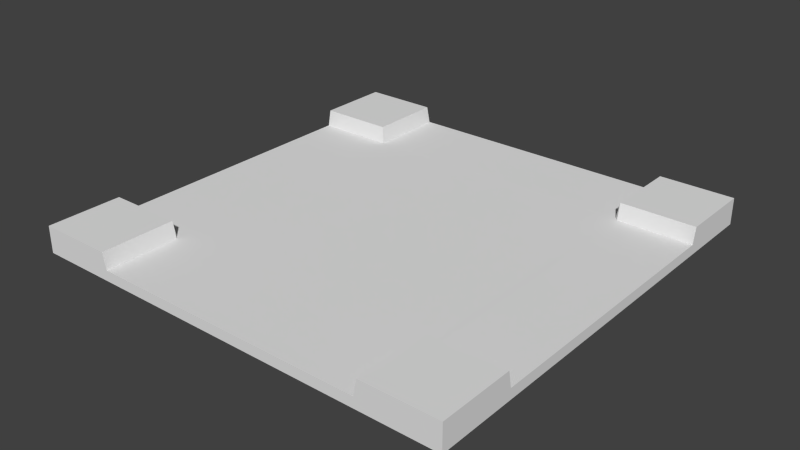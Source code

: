 # Source: jalanPerempatan.blend  (saved by Blender 2.78.0; exported with 4.5.12 LTS)
import bpy
from mathutils import Matrix  # noqa: F401  (used for matrix-valued properties, if any)

bpy.ops.wm.read_factory_settings(use_empty=True)
scene = bpy.context.scene
scene.name = 'Scene'

# ---- collections
col_collection_1 = bpy.data.collections.new('Collection 1'); scene.collection.children.link(col_collection_1)

# ---- materials (node trees are filled in below, after node groups)
mat_jalanperempatan = bpy.data.materials.new('jalanPerempatan')
mat_jalanperempatan.alpha_threshold = 0.0
mat_jalanperempatan.use_transparent_shadow = False
mat_jalanperempatan.roughness = 0.5

# ---- material node trees

# ---- world
world_world = bpy.data.worlds.new('World'); scene.world = world_world
world_world.color = (0.05088, 0.05088, 0.05088)
world_world.use_sun_shadow = False
world_world.sun_shadow_jitter_overblur = 0.0
world_world.cycles.sampling_method = 'NONE'
world_world.cycles.sample_map_resolution = 256

# ---- meshes
me_cube_002 = bpy.data.meshes.new('Cube.002')
me_cube_002.from_pydata([(-9.074, -9.074, -0.6181), (-9.074, -9.074, 0.5011), (-9.074, 9.074, -0.6181), (-9.074, 9.074, 0.5011), (9.074, -9.074, -0.6181), (9.074, -9.074, 0.5011), (9.074, 9.074, -0.6181), (9.074, 9.074, 0.5011), (-9.074, 5.934, -0.6181), (-9.074, -5.934, -0.6181), (-9.074, -5.934, 0.5011), (-9.074, 5.934, 0.5011), (9.074, -5.934, -0.6181), (9.074, 5.934, -0.6181), (9.074, 5.934, 0.5011), (9.074, -5.934, 0.5011), (5.929, 9.074, -0.6181), (-5.929, 9.074, -0.6181), (-5.929, 9.074, 0.5011), (5.929, 9.074, 0.5011), (-5.929, -9.074, -0.6181), (5.929, -9.074, -0.6181), (5.929, -9.074, 0.5011), (-5.929, -9.074, 0.5011), (-5.929, 5.934, 0.5011), (5.929, 5.934, 0.5011), (-5.929, -5.934, 0.5011), (5.929, -5.934, 0.5011), (5.929, 5.934, -0.6181), (-5.929, 5.934, -0.6181), (5.929, -5.934, -0.6181), (-5.929, -5.934, -0.6181), (5.795, 9.074, -0.6181), (-5.795, 9.074, -0.6181), (-5.795, 9.074, -0.1842), (5.795, 9.074, -0.1842), (-5.795, -9.074, -0.6181), (5.795, -9.074, -0.6181), (5.795, -9.074, -0.1857), (-5.795, -9.074, -0.1857), (-5.795, 5.934, -0.1842), (5.795, 5.934, -0.1842), (-5.795, -5.934, -0.1857), (5.795, -5.934, -0.1857), (5.795, 5.934, -0.6181), (-5.795, 5.934, -0.6181), (5.795, -5.934, -0.6181), (-5.795, -5.934, -0.6181), (-9.074, 5.794, -0.6181), (-9.074, -5.794, -0.6181), (-9.074, -5.794, -0.1832), (-9.074, 5.794, -0.1832), (9.074, -5.794, -0.6181), (9.074, 5.794, -0.6181), (9.074, 5.794, -0.1857), (9.074, -5.794, -0.1857), (-5.929, 5.794, -0.6181), (-5.929, -5.794, -0.6181), (5.929, 5.794, -0.6181), (5.929, -5.794, -0.6181), (5.929, 5.794, -0.1857), (5.929, -5.794, -0.1857), (-5.929, 5.794, -0.1832), (-5.929, -5.794, -0.1832), (5.795, 5.794, -0.1857), (5.795, -5.794, -0.1857), (-5.795, 5.794, -0.1857), (-5.795, -5.794, -0.1857), (-5.795, 5.794, -0.6181), (-5.795, -5.794, -0.6181), (5.795, 5.794, -0.6181), (5.795, -5.794, -0.6181)], [], [(8, 11, 3, 2), (16, 19, 7, 6), (12, 15, 5, 4), (30, 12, 4, 21), (26, 10, 1, 23), (18, 3, 11, 24), (63, 50, 10, 26), (16, 6, 13, 28), (59, 52, 12, 30), (20, 23, 1, 0), (6, 7, 14, 13), (52, 55, 15, 12), (0, 1, 10, 9), (48, 51, 11, 8), (4, 5, 22, 21), (36, 39, 23, 20), (49, 57, 31, 9), (71, 59, 30, 46), (2, 17, 29, 8), (32, 16, 28, 44), (55, 61, 27, 15), (67, 63, 26, 42), (7, 19, 25, 14), (34, 18, 24, 40), (15, 27, 22, 5), (42, 26, 23, 39), (9, 31, 20, 0), (46, 30, 21, 37), (2, 3, 18, 17), (32, 35, 19, 16), (17, 18, 34, 33), (33, 34, 35, 32), (31, 47, 36, 20), (47, 46, 37, 36), (27, 43, 38, 22), (43, 42, 39, 38), (19, 35, 41, 25), (35, 34, 40, 41), (61, 65, 43, 27), (65, 67, 42, 43), (17, 33, 45, 29), (33, 32, 44, 45), (57, 69, 47, 31), (69, 71, 46, 47), (21, 22, 38, 37), (37, 38, 39, 36), (45, 44, 70, 68), (68, 70, 71, 69), (29, 45, 68, 56), (56, 68, 69, 57), (41, 40, 66, 64), (64, 66, 67, 65), (25, 41, 64, 60), (60, 64, 65, 61), (40, 24, 62, 66), (66, 62, 63, 67), (14, 25, 60, 54), (54, 60, 61, 55), (44, 28, 58, 70), (70, 58, 59, 71), (8, 29, 56, 48), (48, 56, 57, 49), (9, 10, 50, 49), (49, 50, 51, 48), (13, 14, 54, 53), (53, 54, 55, 52), (28, 13, 53, 58), (58, 53, 52, 59), (24, 11, 51, 62), (62, 51, 50, 63)])
_uv = me_cube_002.uv_layers.new(name='UVMap')
_uv.uv.foreach_set('vector', [0.8398, 0.7792, 0.8667, 0.7792, 0.8667, 0.9081, 0.8399, 0.9082, 0.8395, 0.9235, 0.8126, 0.9235, 0.8126, 0.7944, 0.8395, 0.7944, 0.7013, 0.7485, 0.7013, 0.7944, 0.6259, 0.7944, 0.626, 0.7484, 0.8143, 0.6064, 0.8945, 0.6079, 0.8944, 0.744, 0.8147, 0.7437, 0.5807, 0.7779, 0.5807, 0.9071, 0.5054, 0.9071, 0.5054, 0.7779, 0.9422, 0.9081, 0.8667, 0.9081, 0.8667, 0.7792, 0.9421, 0.7791, 0.5975, 0.7779, 0.5975, 0.9071, 0.5807, 0.9071, 0.5807, 0.7779, 0.8168, 0.0003084, 0.8952, 0.0008923, 0.8955, 0.1351, 0.8152, 0.1378, 0.8145, 0.5997, 0.8946, 0.6018, 0.8945, 0.6079, 0.8143, 0.6064, 0.4785, 0.7779, 0.5054, 0.7779, 0.5054, 0.9071, 0.4785, 0.9071, 0.8126, 0.7484, 0.8126, 0.7944, 0.7372, 0.7944, 0.7372, 0.7484, 0.7047, 0.7485, 0.7047, 0.7662, 0.7013, 0.7944, 0.7013, 0.7485, 0.5054, 0.9531, 0.5054, 0.9071, 0.5807, 0.9071, 0.5807, 0.9531, 0.8398, 0.7734, 0.8503, 0.7734, 0.8667, 0.7792, 0.8398, 0.7792, 0.5991, 0.7943, 0.6259, 0.7944, 0.6259, 0.9235, 0.5991, 0.9235, 0.4785, 0.7724, 0.4889, 0.7724, 0.5054, 0.7779, 0.4785, 0.7779, 0.4579, 0.603, 0.5381, 0.5996, 0.5383, 0.6063, 0.4579, 0.6091, 0.8105, 0.5995, 0.8145, 0.5997, 0.8143, 0.6064, 0.8106, 0.6066, 0.4591, 0.000183, 0.5387, 0.0004207, 0.5391, 0.1377, 0.4589, 0.1363, 0.8133, 0.0001992, 0.8168, 0.0003084, 0.8152, 0.1378, 0.8115, 0.1376, 0.7181, 0.7944, 0.7181, 0.9236, 0.7013, 0.9236, 0.7013, 0.7944, 0.5835, 0.7459, 0.5853, 0.7504, 0.5807, 0.7779, 0.5807, 0.7492, 0.8126, 0.7944, 0.8126, 0.9235, 0.7372, 0.9235, 0.7372, 0.7944, 0.9589, 0.9081, 0.9422, 0.9081, 0.9421, 0.7791, 0.9589, 0.7791, 0.7013, 0.7944, 0.7013, 0.9236, 0.6259, 0.9235, 0.6259, 0.7944, 0.5807, 0.7492, 0.5807, 0.7779, 0.5054, 0.7779, 0.5054, 0.7492, 0.4579, 0.6091, 0.5383, 0.6063, 0.5367, 0.7438, 0.4582, 0.7432, 0.8106, 0.6066, 0.8143, 0.6064, 0.8147, 0.7437, 0.8113, 0.7437, 0.8667, 0.9541, 0.8667, 0.9081, 0.9422, 0.9081, 0.9422, 0.9541, 0.8395, 0.929, 0.829, 0.929, 0.8126, 0.9235, 0.8395, 0.9235, 0.9422, 0.9541, 0.9422, 0.9081, 0.9454, 0.9362, 0.9454, 0.9541, 0.09052, 0.7823, 0.09052, 0.7646, 0.3673, 0.7646, 0.3673, 0.7823, 0.5383, 0.6063, 0.542, 0.6066, 0.5401, 0.7439, 0.5367, 0.7438, 0.542, 0.6066, 0.8106, 0.6066, 0.8113, 0.7437, 0.5401, 0.7439, 0.7013, 0.9236, 0.7013, 0.9523, 0.6259, 0.9523, 0.6259, 0.9235, 0.3672, 0.1462, 0.09047, 0.1462, 0.09047, 0.01786, 0.3672, 0.01785, 0.8126, 0.9235, 0.8126, 0.9522, 0.7372, 0.9522, 0.7372, 0.9235, 0.3673, 0.7646, 0.09052, 0.7646, 0.09052, 0.6363, 0.3673, 0.6363, 0.7181, 0.9236, 0.7201, 0.928, 0.7174, 0.9315, 0.7013, 0.9236, 0.3672, 0.1545, 0.0905, 0.1545, 0.09047, 0.1462, 0.3672, 0.1462, 0.5387, 0.0004207, 0.5421, 0.0003913, 0.5428, 0.1375, 0.5391, 0.1377, 0.5421, 0.0003913, 0.8133, 0.0001992, 0.8115, 0.1376, 0.5428, 0.1375, 0.5381, 0.5996, 0.5422, 0.5994, 0.542, 0.6066, 0.5383, 0.6063, 0.5422, 0.5994, 0.8105, 0.5995, 0.8106, 0.6066, 0.542, 0.6066, 0.5991, 0.9235, 0.6259, 0.9235, 0.6094, 0.929, 0.599, 0.929, 0.3672, 0.000183, 0.3672, 0.01785, 0.09047, 0.01786, 0.09047, 0.0001864, 0.5428, 0.1375, 0.8115, 0.1376, 0.8113, 0.1448, 0.543, 0.1447, 0.543, 0.1447, 0.8113, 0.1448, 0.8105, 0.5995, 0.5422, 0.5994, 0.5391, 0.1377, 0.5428, 0.1375, 0.543, 0.1447, 0.5389, 0.1444, 0.5389, 0.1444, 0.543, 0.1447, 0.5422, 0.5994, 0.5381, 0.5996, 0.3673, 0.6363, 0.09052, 0.6363, 0.0905, 0.628, 0.3672, 0.628, 0.3672, 0.628, 0.0905, 0.628, 0.0905, 0.1545, 0.3672, 0.1545, 0.7372, 0.9235, 0.7372, 0.9522, 0.7345, 0.9556, 0.7326, 0.9512, 0.3721, 0.628, 0.3672, 0.628, 0.3672, 0.1545, 0.3721, 0.1545, 0.9468, 0.7516, 0.9421, 0.7791, 0.9421, 0.7505, 0.9447, 0.747, 0.0905, 0.628, 0.08567, 0.6279, 0.08567, 0.1544, 0.0905, 0.1545, 0.7372, 0.7944, 0.7372, 0.9235, 0.7204, 0.9235, 0.7204, 0.7944, 0.4472, 0.628, 0.3721, 0.628, 0.3721, 0.1545, 0.4472, 0.1545, 0.8115, 0.1376, 0.8152, 0.1378, 0.8154, 0.1445, 0.8113, 0.1448, 0.8113, 0.1448, 0.8154, 0.1445, 0.8145, 0.5997, 0.8105, 0.5995, 0.4589, 0.1363, 0.5391, 0.1377, 0.5389, 0.1444, 0.4589, 0.1424, 0.4589, 0.1424, 0.5389, 0.1444, 0.5381, 0.5996, 0.4579, 0.603, 0.5807, 0.9531, 0.5807, 0.9071, 0.5841, 0.9352, 0.5841, 0.9531, 0.000183, 0.1544, 0.01057, 0.1544, 0.01057, 0.628, 0.0001863, 0.628, 0.7372, 0.7484, 0.7372, 0.7944, 0.7339, 0.7662, 0.7339, 0.7484, 0.4575, 0.628, 0.4472, 0.628, 0.4472, 0.1545, 0.4575, 0.1545, 0.8152, 0.1378, 0.8955, 0.1351, 0.8956, 0.1412, 0.8154, 0.1445, 0.8154, 0.1445, 0.8956, 0.1412, 0.8946, 0.6018, 0.8145, 0.5997, 0.9421, 0.7791, 0.8667, 0.7792, 0.8667, 0.7505, 0.9421, 0.7505, 0.08567, 0.6279, 0.01057, 0.628, 0.01057, 0.1544, 0.08567, 0.1544])
me_cube_002.materials.append(mat_jalanperempatan)
me_cube_002.use_remesh_preserve_volume = False
me_cube_002.use_remesh_preserve_attributes = False
me_cube_002.use_mirror_vertex_groups = False
me_cube_002.update()

# ---- objects
ob_jalanbelokkiri = bpy.data.objects.new('jalanBelokKiri', me_cube_002)

# ---- transforms, parenting, visibility, modifiers, constraints
ob_jalanbelokkiri.location = (0.0, 0.0, 0.0)
ob_jalanbelokkiri.rotation_euler = (0.0, -0.0, -1.571)
ob_jalanbelokkiri.lineart.crease_threshold = 0.0

# ---- collection membership
col_collection_1.objects.link(ob_jalanbelokkiri)

# ---- scene / render settings (as saved in the file)
scene.frame_start = 1; scene.frame_end = 250; scene.frame_set(1)
scene.render.engine = 'BLENDER_EEVEE_NEXT'
scene.render.resolution_percentage = 50
scene.render.dither_intensity = 0.0
scene.cycles.use_denoising = False
scene.cycles.samples = 10
scene.cycles.sampling_pattern = 'TABULATED_SOBOL'
scene.cycles.light_sampling_threshold = 0.0
scene.cycles.use_adaptive_sampling = False
scene.cycles.use_light_tree = False
scene.cycles.blur_glossy = 0.0
scene.cycles.pixel_filter_type = 'GAUSSIAN'
scene.cycles.sample_clamp_indirect = 0.0
scene.view_settings.view_transform = 'Standard'
bpy.context.view_layer.update()

# ---- added for rendering (the .blend has no active camera and no usable light): camera, sun
cam_auto = bpy.data.cameras.new('AutoCamera')
cam_auto.lens = 50.0
cam_auto.sensor_width = 36.0
cam_auto.clip_end = 1000.0
ob_auto_camera = bpy.data.objects.new('AutoCamera', cam_auto)
scene.collection.objects.link(ob_auto_camera)
ob_auto_camera.location = (23.7699, -28.5239, 18.9574)
ob_auto_camera.rotation_euler = (1.09748, -7.21219e-08, 0.694738)
scene.camera = ob_auto_camera
light_auto_sun = bpy.data.lights.new('AutoSun', 'SUN')
light_auto_sun.energy = 3.0
light_auto_sun.angle = 0.0523599
ob_auto_sun = bpy.data.objects.new('AutoSun', light_auto_sun)
scene.collection.objects.link(ob_auto_sun)
ob_auto_sun.rotation_euler = (0.872665, 0.174533, 0.523599)
bpy.context.view_layer.update()
